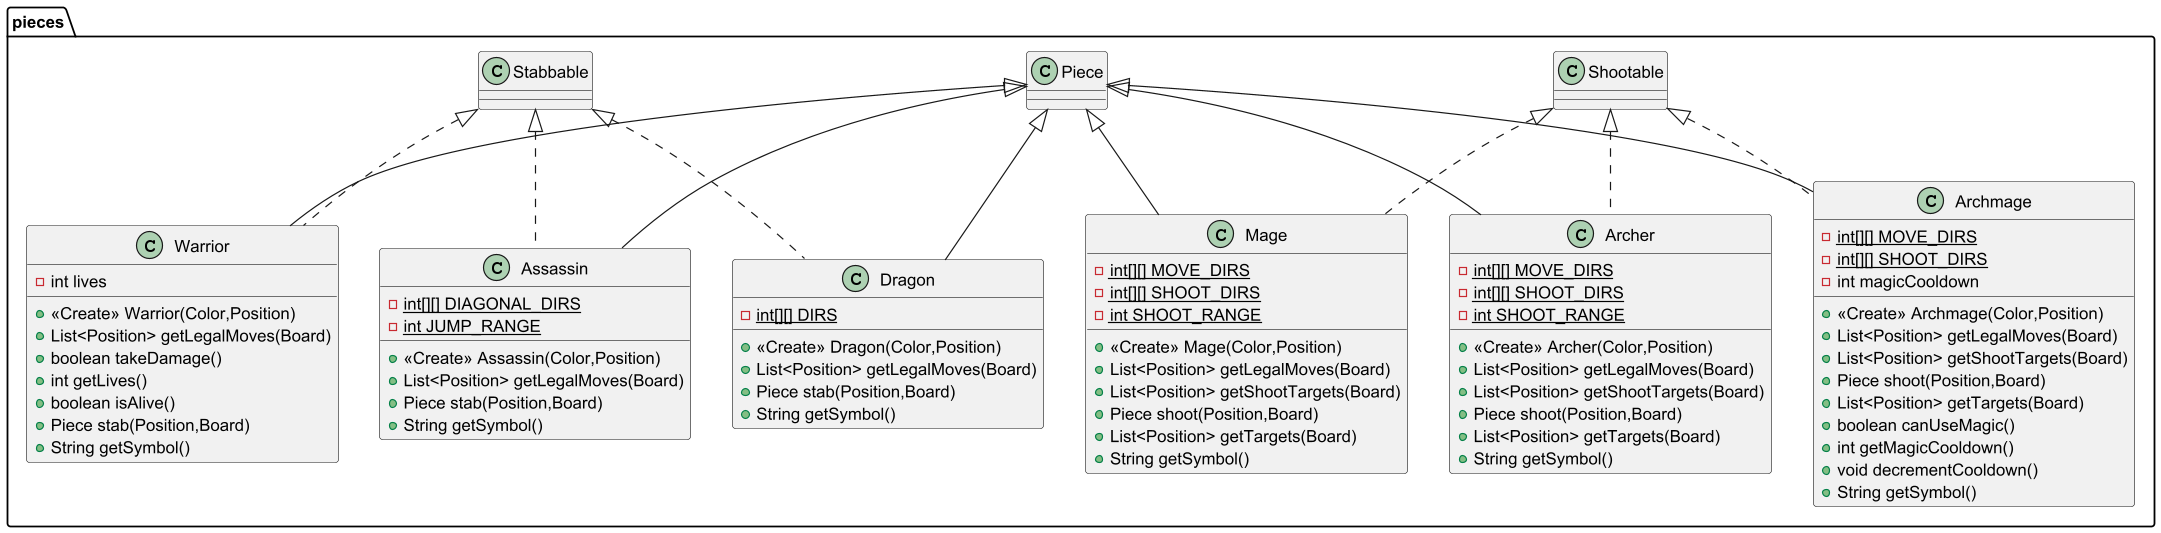

The diagram above was rendered by PlantUML. Its source (embedded in the PNG):
@startuml
class pieces.Assassin {
- {static} int[][] DIAGONAL_DIRS
- {static} int JUMP_RANGE
+ <<Create>> Assassin(Color,Position)
+ List<Position> getLegalMoves(Board)
+ Piece stab(Position,Board)
+ String getSymbol()
}


class pieces.Archer {
- {static} int[][] MOVE_DIRS
- {static} int[][] SHOOT_DIRS
- {static} int SHOOT_RANGE
+ <<Create>> Archer(Color,Position)
+ List<Position> getLegalMoves(Board)
+ List<Position> getShootTargets(Board)
+ Piece shoot(Position,Board)
+ List<Position> getTargets(Board)
+ String getSymbol()
}


class pieces.Dragon {
- {static} int[][] DIRS
+ <<Create>> Dragon(Color,Position)
+ List<Position> getLegalMoves(Board)
+ Piece stab(Position,Board)
+ String getSymbol()
}


class pieces.Archmage {
- {static} int[][] MOVE_DIRS
- {static} int[][] SHOOT_DIRS
- int magicCooldown
+ <<Create>> Archmage(Color,Position)
+ List<Position> getLegalMoves(Board)
+ List<Position> getShootTargets(Board)
+ Piece shoot(Position,Board)
+ List<Position> getTargets(Board)
+ boolean canUseMagic()
+ int getMagicCooldown()
+ void decrementCooldown()
+ String getSymbol()
}


class pieces.Warrior {
- int lives
+ <<Create>> Warrior(Color,Position)
+ List<Position> getLegalMoves(Board)
+ boolean takeDamage()
+ int getLives()
+ boolean isAlive()
+ Piece stab(Position,Board)
+ String getSymbol()
}


class pieces.Mage {
- {static} int[][] MOVE_DIRS
- {static} int[][] SHOOT_DIRS
- {static} int SHOOT_RANGE
+ <<Create>> Mage(Color,Position)
+ List<Position> getLegalMoves(Board)
+ List<Position> getShootTargets(Board)
+ Piece shoot(Position,Board)
+ List<Position> getTargets(Board)
+ String getSymbol()
}




pieces.Stabbable <|.. pieces.Assassin
pieces.Piece <|-- pieces.Assassin
pieces.Shootable <|.. pieces.Archer
pieces.Piece <|-- pieces.Archer
pieces.Stabbable <|.. pieces.Dragon
pieces.Piece <|-- pieces.Dragon
pieces.Shootable <|.. pieces.Archmage
pieces.Piece <|-- pieces.Archmage
pieces.Stabbable <|.. pieces.Warrior
pieces.Piece <|-- pieces.Warrior
pieces.Shootable <|.. pieces.Mage
pieces.Piece <|-- pieces.Mage
@enduml